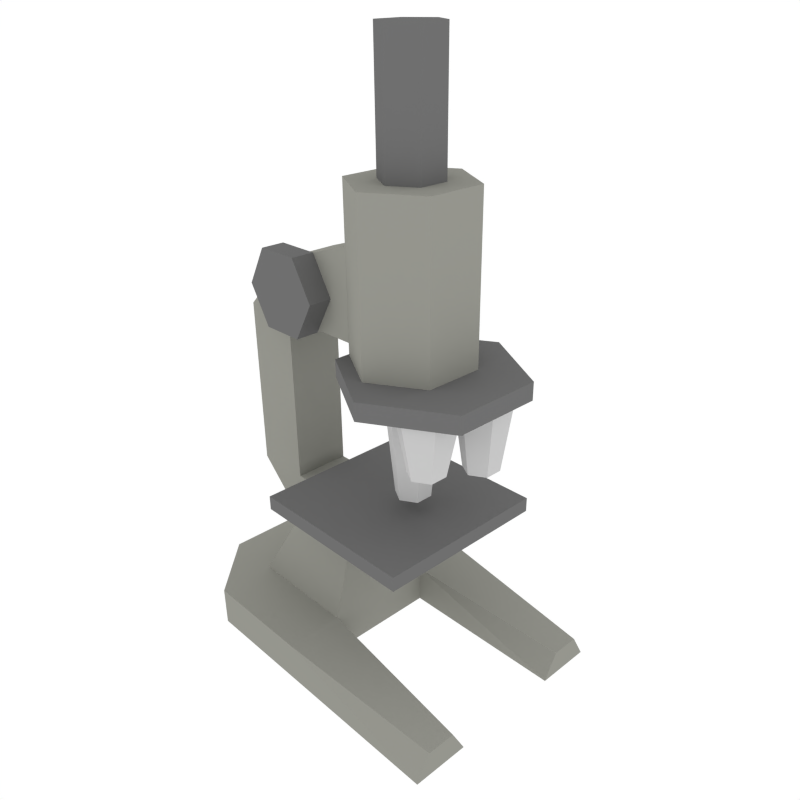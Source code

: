 # Source: microscope.blend  (saved by Blender 2.63.0; exported with 4.5.12 LTS)
import bpy
from mathutils import Matrix  # noqa: F401  (used for matrix-valued properties, if any)

bpy.ops.wm.read_factory_settings(use_empty=True)
scene = bpy.context.scene
scene.name = 'Scene'

# ---- collections
col_collection_1 = bpy.data.collections.new('Collection 1'); scene.collection.children.link(col_collection_1)

# ---- materials (node trees are filled in below, after node groups)
mat_plastic_dull_bl = bpy.data.materials.new('plastic_dull_bl')
mat_plastic_dull_bl.alpha_threshold = 0.0
mat_plastic_dull_bl.use_transparent_shadow = False
mat_plastic_dull_bl.diffuse_color = (0.1607, 0.1607, 0.1607, 1.0)
mat_plastic_dull_bl.specular_color = (0.7111, 0.7111, 0.7111)
mat_plastic_dull_bl.roughness = 0.5
mat_plastic_dull_bl.specular_intensity = 0.3154
mat_plastic_dull_bl.line_color = (0.0, 0.0, 0.0, 1.0)
mat_material_001 = bpy.data.materials.new('Material.001')
mat_material_001.alpha_threshold = 0.0
mat_material_001.use_transparent_shadow = False
mat_material_001.preview_render_type = 'FLAT'
mat_material_001.diffuse_color = (0.5793, 0.5793, 0.5793, 1.0)
mat_material_001.roughness = 0.5
mat_material_001.line_color = (0.0, 0.0, 0.0, 1.0)
mat_bronze_voronoi = bpy.data.materials.new('Bronze Voronoi')
mat_bronze_voronoi.alpha_threshold = 0.0
mat_bronze_voronoi.use_transparent_shadow = False
mat_bronze_voronoi.diffuse_color = (0.3031, 0.3032, 0.2706, 1.0)
mat_bronze_voronoi.specular_color = (0.9856, 0.9734, 0.9)
mat_bronze_voronoi.roughness = 1.5
mat_bronze_voronoi.specular_intensity = 0.8
mat_bronze_voronoi.line_color = (0.0, 0.0, 0.0, 1.0)

# ---- material node trees

# ---- world
world_world = bpy.data.worlds.new('World'); scene.world = world_world
world_world.color = (1.0, 1.0, 1.0)
world_world.use_sun_shadow = False
world_world.sun_shadow_jitter_overblur = 0.0
world_world.cycles.sampling_method = 'MANUAL'
world_world.cycles.sample_map_resolution = 256

# ---- cameras
cam_camera = bpy.data.cameras.new('Camera')
cam_camera.clip_end = 100.0
cam_camera.lens = 35.0
cam_camera.sensor_width = 32.0
cam_camera.sensor_height = 18.0
cam_camera.ortho_scale = 7.314
cam_camera.dof.focus_distance = 0.0
cam_camera.dof.aperture_fstop = 128.0

# ---- meshes
me_cylinder_008 = bpy.data.meshes.new('Cylinder.008')
me_cylinder_008.from_pydata([(-1.511, 1.0, 3.467), (-1.511, 1.0, 3.667), (-0.6447, 0.5, 3.467), (-0.6447, 0.5, 3.667), (-0.6447, -0.5, 3.467), (-0.6447, -0.5, 3.667), (-1.511, -1.0, 3.467), (-1.511, -1.0, 3.667), (-2.377, -0.5, 3.467), (-2.377, -0.5, 3.667), (-2.377, 0.5, 3.467), (-2.377, 0.5, 3.667)], [], [(0, 1, 3, 2), (2, 3, 5, 4), (4, 5, 7, 6), (6, 7, 9, 8), (3, 1, 11, 9, 7, 5), (10, 11, 1, 0), (8, 9, 11, 10), (0, 2, 4, 6, 8, 10)])
me_cylinder_008.materials.append(mat_plastic_dull_bl)
me_cylinder_008.use_remesh_preserve_volume = False
me_cylinder_008.use_remesh_preserve_attributes = False
me_cylinder_008.use_mirror_vertex_groups = False
me_cylinder_008.update()
me_cylinder_007 = bpy.data.meshes.new('Cylinder.007')
me_cylinder_007.from_pydata([(-5.532, -0.6, 2.533), (-5.532, -0.2, 3.467), (-5.012, -0.9, 2.533), (-4.666, -0.7, 3.467), (-5.012, -1.5, 2.533), (-4.666, -1.7, 3.467), (-5.532, -1.8, 2.533), (-5.532, -2.2, 3.467), (-6.052, -1.5, 2.533), (-6.398, -1.7, 3.467), (-6.052, -0.9, 2.533), (-6.398, -0.7, 3.467)], [], [(0, 1, 3, 2), (2, 3, 5, 4), (4, 5, 7, 6), (6, 7, 9, 8), (10, 11, 1, 0), (8, 9, 11, 10), (0, 2, 4, 6, 8, 10)])
me_cylinder_007.materials.append(mat_material_001)
me_cylinder_007.use_remesh_preserve_volume = False
me_cylinder_007.use_remesh_preserve_attributes = False
me_cylinder_007.use_mirror_vertex_groups = False
me_cylinder_007.update()
me_cylinder_006 = bpy.data.meshes.new('Cylinder.006')
me_cylinder_006.from_pydata([(-5.532, 1.8, 2.8), (-5.532, 2.2, 3.467), (-5.012, 1.5, 2.8), (-4.666, 1.7, 3.467), (-5.012, 0.9, 2.8), (-4.666, 0.7, 3.467), (-5.532, 0.6, 2.8), (-5.532, 0.2, 3.467), (-6.052, 0.9, 2.8), (-6.398, 0.7, 3.467), (-6.052, 1.5, 2.8), (-6.398, 1.7, 3.467)], [], [(0, 1, 3, 2), (2, 3, 5, 4), (4, 5, 7, 6), (6, 7, 9, 8), (10, 11, 1, 0), (8, 9, 11, 10), (0, 2, 4, 6, 8, 10)])
me_cylinder_006.materials.append(mat_material_001)
me_cylinder_006.use_remesh_preserve_volume = False
me_cylinder_006.use_remesh_preserve_attributes = False
me_cylinder_006.use_mirror_vertex_groups = False
me_cylinder_006.update()
me_cylinder_005 = bpy.data.meshes.new('Cylinder.005')
me_cylinder_005.from_pydata([(-0.7321, -12.6, -0.6), (-0.7321, -12.6, -0.3333), (0.134, -13.1, -0.6), (0.134, -13.1, -0.3333), (0.134, -14.1, -0.6), (0.134, -14.1, -0.3333), (-0.7321, -14.6, -0.6), (-0.7321, -14.6, -0.3333), (-1.598, -14.1, -0.6), (-1.598, -14.1, -0.3333), (-1.598, -13.1, -0.6), (-1.598, -13.1, -0.3333)], [], [(0, 1, 3, 2), (2, 3, 5, 4), (4, 5, 7, 6), (6, 7, 9, 8), (3, 1, 11, 9, 7, 5), (10, 11, 1, 0), (8, 9, 11, 10), (0, 2, 4, 6, 8, 10)])
me_cylinder_005.materials.append(mat_plastic_dull_bl)
me_cylinder_005.use_remesh_preserve_volume = False
me_cylinder_005.use_remesh_preserve_attributes = False
me_cylinder_005.use_mirror_vertex_groups = False
me_cylinder_005.update()
me_cylinder_004 = bpy.data.meshes.new('Cylinder.004')
me_cylinder_004.from_pydata([(-8.4, 0.8214, 0.3333), (-8.4, 0.8214, 0.6), (-7.534, 0.3214, 0.3333), (-7.534, 0.3214, 0.6), (-7.534, -0.6786, 0.3333), (-7.534, -0.6786, 0.6), (-8.4, -1.179, 0.3333), (-8.4, -1.179, 0.6), (-9.266, -0.6786, 0.3333), (-9.266, -0.6786, 0.6), (-9.266, 0.3214, 0.3333), (-9.266, 0.3214, 0.6)], [], [(0, 1, 3, 2), (2, 3, 5, 4), (4, 5, 7, 6), (6, 7, 9, 8), (3, 1, 11, 9, 7, 5), (10, 11, 1, 0), (8, 9, 11, 10), (0, 2, 4, 6, 8, 10)])
me_cylinder_004.materials.append(mat_plastic_dull_bl)
me_cylinder_004.use_remesh_preserve_volume = False
me_cylinder_004.use_remesh_preserve_attributes = False
me_cylinder_004.use_mirror_vertex_groups = False
me_cylinder_004.update()
me_cube_003 = bpy.data.meshes.new('Cube.003')
me_cube_003.from_pydata([(-1.0, 0.5, 1.7), (-1.0, -0.5, 1.7), (-2.0, -0.5, 2.7), (-2.0, 0.5, 2.7), (-1.0, 0.5, 2.7), (-1.0, -0.5, 2.7)], [], [(0, 3, 4), (1, 2, 3, 0), (5, 2, 1)])
me_cube_003.materials.append(mat_plastic_dull_bl)
me_cube_003.use_remesh_preserve_volume = False
me_cube_003.use_remesh_preserve_attributes = False
me_cube_003.use_mirror_vertex_groups = False
me_cube_003.update()
me_cylinder_003 = bpy.data.meshes.new('Cylinder.003')
me_cylinder_003.from_pydata([(-3.732, 0.6, 2.133), (-3.732, 1.0, 3.467), (-3.212, 0.3, 2.133), (-2.866, 0.5, 3.467), (-3.212, -0.3, 2.133), (-2.866, -0.5, 3.467), (-3.732, -0.6, 2.133), (-3.732, -1.0, 3.467), (-4.252, -0.3, 2.133), (-4.598, -0.5, 3.467), (-4.252, 0.3, 2.133), (-4.598, 0.5, 3.467)], [], [(0, 1, 3, 2), (2, 3, 5, 4), (4, 5, 7, 6), (6, 7, 9, 8), (10, 11, 1, 0), (8, 9, 11, 10), (0, 2, 4, 6, 8, 10)])
me_cylinder_003.materials.append(mat_material_001)
me_cylinder_003.use_remesh_preserve_volume = False
me_cylinder_003.use_remesh_preserve_attributes = False
me_cylinder_003.use_mirror_vertex_groups = False
me_cylinder_003.update()
me_cylinder_002 = bpy.data.meshes.new('Cylinder.002')
me_cylinder_002.from_pydata([(-3.732, 1.0, 5.467), (-3.732, 1.0, 6.8), (-2.866, 0.5, 5.467), (-2.866, 0.5, 6.8), (-2.866, -0.5, 5.467), (-2.866, -0.5, 6.8), (-3.732, -1.0, 5.467), (-3.732, -1.0, 6.8), (-4.598, -0.5, 5.467), (-4.598, -0.5, 6.8), (-4.598, 0.5, 5.467), (-4.598, 0.5, 6.8)], [], [(0, 1, 3, 2), (2, 3, 5, 4), (4, 5, 7, 6), (6, 7, 9, 8), (3, 1, 11, 9, 7, 5), (10, 11, 1, 0), (8, 9, 11, 10)])
me_cylinder_002.materials.append(mat_plastic_dull_bl)
me_cylinder_002.use_remesh_preserve_volume = False
me_cylinder_002.use_remesh_preserve_attributes = False
me_cylinder_002.use_mirror_vertex_groups = False
me_cylinder_002.update()
me_cylinder_001 = bpy.data.meshes.new('Cylinder.001')
me_cylinder_001.from_pydata([(-1.866, 1.0, 3.667), (-1.866, 1.0, 5.467), (-1.0, 0.5, 3.667), (-1.0, 0.5, 5.467), (-1.0, -0.5, 3.667), (-1.0, -0.5, 5.467), (-1.866, -1.0, 3.667), (-1.866, -1.0, 5.467), (-2.732, -0.5, 3.667), (-2.732, -0.5, 5.467), (-2.732, 0.5, 3.667), (-2.732, 0.5, 5.467)], [], [(0, 1, 3, 2), (2, 3, 5, 4), (4, 5, 7, 6), (6, 7, 9, 8), (3, 1, 11, 9, 7, 5), (10, 11, 1, 0), (8, 9, 11, 10)])
me_cylinder_001.materials.append(mat_bronze_voronoi)
me_cylinder_001.use_remesh_preserve_volume = False
me_cylinder_001.use_remesh_preserve_attributes = False
me_cylinder_001.use_mirror_vertex_groups = False
me_cylinder_001.update()
me_cube_002 = bpy.data.meshes.new('Cube.002')
me_cube_002.from_pydata([(-3.0, -1.5, 2.7), (-3.0, 1.5, 2.7), (0.0, 1.5, 2.7), (0.0, -1.5, 2.7), (-3.0, -1.5, 2.95), (-3.0, 1.5, 2.95), (0.0, 1.5, 2.95), (0.0, -1.5, 2.95)], [], [(4, 5, 1, 0), (5, 6, 2, 1), (6, 7, 3, 2), (7, 4, 0, 3), (0, 1, 2, 3), (7, 6, 5, 4)])
me_cube_002.materials.append(mat_plastic_dull_bl)
me_cube_002.use_remesh_preserve_volume = False
me_cube_002.use_remesh_preserve_attributes = False
me_cube_002.use_mirror_vertex_groups = False
me_cube_002.update()
me_cube_001 = bpy.data.meshes.new('Cube.001')
me_cube_001.from_pydata([(-2.0, -1.0, 3.4), (-2.0, 1.0, 3.4), (1.0, 1.0, 3.4), (1.0, -1.0, 3.4), (-2.0, -1.0, 5.4), (-2.0, 1.0, 5.4), (1.0, 1.0, 5.4), (1.0, -1.0, 5.4), (3.0, 1.0, 5.4), (3.0, -1.0, 5.4), (1.0, 1.0, 11.4), (1.0, -1.0, 11.4), (3.0, 1.0, 11.4), (3.0, -1.0, 11.4), (1.0, 1.0, 13.4), (1.0, -1.0, 13.4), (-2.0, 1.0, 11.4), (-2.0, -1.0, 11.4), (-2.0, 1.0, 14.4), (-2.0, -1.0, 14.4)], [], [(5, 6, 2, 1), (12, 13, 9, 8), (7, 4, 0, 3), (0, 1, 2, 3), (7, 6, 5, 4), (12, 14, 15, 13), (15, 11, 13), (14, 12, 10), (8, 6, 10, 12), (6, 7, 11, 10), (7, 9, 13, 11), (6, 8, 2), (9, 3, 2, 8), (9, 7, 3), (16, 18, 14, 10), (18, 19, 15, 14), (19, 17, 11, 15), (10, 11, 17, 16)])
me_cube_001.materials.append(mat_bronze_voronoi)
me_cube_001.use_remesh_preserve_volume = False
me_cube_001.use_remesh_preserve_attributes = False
me_cube_001.use_mirror_vertex_groups = False
me_cube_001.update()
me_cube = bpy.data.meshes.new('Cube')
me_cube.from_pydata([(-1.0, -1.0, 0.0), (-1.0, 1.0, 0.0), (1.0, 1.0, 0.0), (1.0, -1.0, 0.0), (-1.0, -1.0, 0.7), (-1.0, 1.0, 0.7), (1.0, 1.0, 0.7), (1.0, -1.0, 0.7), (-1.0, -2.0, 0.0), (1.0, -2.0, 0.0), (-1.0, -2.0, 0.7), (1.0, -2.0, 0.7), (-1.0, 2.0, 0.0), (1.0, 2.0, 0.0), (-1.0, 2.0, 0.7), (1.0, 2.0, 0.7), (-4.0, -1.0, 0.0), (-4.0, 1.0, 0.0), (-4.0, -1.25, 0.45), (-4.0, 1.25, 0.45), (-4.0, -2.0, 0.0), (-4.0, -1.75, 0.45), (-4.0, 2.0, 0.0), (-4.0, 1.75, 0.45), (2.0, 1.0, 0.0), (2.0, -1.0, 0.0), (2.0, 1.0, 0.7), (2.0, -1.0, 0.7), (-1.0, -0.5, 2.7), (-1.0, 0.5, 2.7), (0.0, 0.5, 2.7), (0.0, -0.5, 2.7)], [], [(4, 5, 1, 0), (5, 6, 15, 14), (7, 4, 10, 11), (0, 1, 2, 3), (31, 28, 4, 7), (11, 10, 8, 9), (12, 1, 17, 22), (0, 3, 9, 8), (6, 7, 27, 26), (14, 15, 13, 12), (18, 21, 10, 4), (2, 1, 12, 13), (20, 21, 18, 16), (23, 22, 17, 19), (8, 10, 21, 20), (23, 19, 5, 14), (19, 17, 1, 5), (0, 8, 20, 16), (14, 12, 22, 23), (16, 18, 4, 0), (26, 27, 25, 24), (3, 25, 9), (24, 2, 13), (15, 26, 24, 13), (15, 6, 26), (3, 2, 24, 25), (11, 27, 7), (27, 11, 9, 25), (31, 30, 29, 28), (30, 31, 7, 6), (28, 29, 5, 4), (29, 30, 6, 5)])
me_cube.materials.append(mat_bronze_voronoi)
me_cube.use_remesh_preserve_volume = False
me_cube.use_remesh_preserve_attributes = False
me_cube.use_mirror_vertex_groups = False
me_cube.update()

# ---- objects
ob_cylinder_007 = bpy.data.objects.new('Cylinder.007', me_cylinder_008)
ob_cylinder_006 = bpy.data.objects.new('Cylinder.006', me_cylinder_007)
ob_cylinder_005 = bpy.data.objects.new('Cylinder.005', me_cylinder_006)
ob_cylinder_004 = bpy.data.objects.new('Cylinder.004', me_cylinder_005)
ob_cylinder_003 = bpy.data.objects.new('Cylinder.003', me_cylinder_004)
ob_cube_003 = bpy.data.objects.new('Cube.003', me_cube_003)
ob_cylinder_002 = bpy.data.objects.new('Cylinder.002', me_cylinder_003)
ob_cylinder_001 = bpy.data.objects.new('Cylinder.001', me_cylinder_002)
ob_cylinder = bpy.data.objects.new('Cylinder', me_cylinder_001)
ob_cube_002 = bpy.data.objects.new('Cube.002', me_cube_002)
ob_cube_001 = bpy.data.objects.new('Cube.001', me_cube_001)
ob_cube = bpy.data.objects.new('Cube', me_cube)
ob_camera = bpy.data.objects.new('Camera', cam_camera)

# ---- transforms, parenting, visibility, modifiers, constraints
ob_cylinder_007.location = (-2.483e-09, 1.987e-08, -9.537e-07)
ob_cylinder_007.rotation_euler = (-4.5e-15, 5.96e-08, 3.142)
ob_cylinder_007.scale = (1.5, 1.5, 1.5)
ob_cylinder_007.lineart.crease_threshold = 0.0
ob_cylinder_006.location = (-2.484e-09, 1.987e-08, 0.0)
ob_cylinder_006.rotation_euler = (-4.5e-15, 5.96e-08, 3.142)
ob_cylinder_006.scale = (0.5, 0.5, 1.5)
ob_cylinder_006.lineart.crease_threshold = 0.0
ob_cylinder_005.location = (-2.484e-09, 1.987e-08, 0.0)
ob_cylinder_005.rotation_euler = (-4.5e-15, 5.96e-08, 3.142)
ob_cylinder_005.scale = (0.5, 0.5, 1.5)
ob_cylinder_005.lineart.crease_threshold = 0.0
ob_cylinder_004.location = (-2.484e-09, 1.987e-08, 0.0)
ob_cylinder_004.rotation_euler = (-1.571, 5.96e-08, 3.142)
ob_cylinder_004.scale = (0.5, 0.5, 1.5)
ob_cylinder_004.lineart.crease_threshold = 0.0
ob_cylinder_003.location = (1.242e-08, -9.934e-08, 0.0)
ob_cylinder_003.rotation_euler = (-4.712, 1.571, 0.0)
ob_cylinder_003.scale = (0.75, 0.75, 1.5)
ob_cylinder_003.lineart.crease_threshold = 0.0
ob_cube_003.location = (-2.484e-09, 1.987e-08, 0.0)
ob_cube_003.rotation_euler = (-4.5e-15, 5.96e-08, 3.142)
ob_cube_003.lineart.crease_threshold = 0.0
ob_cylinder_002.location = (-2.484e-09, 1.987e-08, 0.0)
ob_cylinder_002.rotation_euler = (-4.5e-15, 5.96e-08, 3.142)
ob_cylinder_002.scale = (0.5, 0.5, 1.5)
ob_cylinder_002.lineart.crease_threshold = 0.0
ob_cylinder_001.location = (-2.484e-09, 1.987e-08, 9.537e-07)
ob_cylinder_001.rotation_euler = (-4.5e-15, 5.96e-08, 3.142)
ob_cylinder_001.scale = (0.5, 0.5, 1.5)
ob_cylinder_001.lineart.crease_threshold = 0.0
ob_cylinder.location = (-2.484e-09, 1.987e-08, 4.768e-07)
ob_cylinder.rotation_euler = (-4.5e-15, 5.96e-08, 3.142)
ob_cylinder.scale = (1.0, 1.0, 1.5)
ob_cylinder.lineart.crease_threshold = 0.0
ob_cube_002.location = (-2.484e-09, 1.987e-08, 0.0)
ob_cube_002.rotation_euler = (-4.5e-15, 5.96e-08, 3.142)
ob_cube_002.lineart.crease_threshold = 0.0
ob_cube_001.location = (-2.484e-09, 1.987e-08, 0.0)
ob_cube_001.rotation_euler = (-4.5e-15, 5.96e-08, 3.142)
ob_cube_001.scale = (0.5, 0.5, 0.5)
ob_cube_001.lineart.crease_threshold = 0.0
ob_cube.location = (-2.484e-09, 1.987e-08, 0.0)
ob_cube.rotation_euler = (-4.5e-15, 5.96e-08, 3.142)
ob_cube.lineart.crease_threshold = 0.0
ob_camera.location = (10.46, -8.276, 10.81)
ob_camera.rotation_euler = (1.109, 0.01082, 0.8149)
ob_camera.lock_rotations_4d = False
ob_camera.empty_display_type = 'ARROWS'
ob_camera.color = (0.0, 0.0, 0.0, 0.0)
ob_camera.display_type = 'WIRE'
ob_camera.lineart.crease_threshold = 0.0

# ---- collection membership
col_collection_1.objects.link(ob_cylinder_007)
col_collection_1.objects.link(ob_cylinder_006)
col_collection_1.objects.link(ob_cylinder_005)
col_collection_1.objects.link(ob_cylinder_004)
col_collection_1.objects.link(ob_cylinder_003)
col_collection_1.objects.link(ob_cube_003)
col_collection_1.objects.link(ob_cylinder_002)
col_collection_1.objects.link(ob_cylinder_001)
col_collection_1.objects.link(ob_cylinder)
col_collection_1.objects.link(ob_cube_002)
col_collection_1.objects.link(ob_cube_001)
col_collection_1.objects.link(ob_cube)
col_collection_1.objects.link(ob_camera)

# ---- scene / render settings (as saved in the file)
scene.camera = ob_camera
scene.frame_start = 1; scene.frame_end = 250; scene.frame_set(1)
scene.render.engine = 'BLENDER_EEVEE_NEXT'
scene.render.image_settings.color_mode = 'RGB'
scene.render.image_settings.compression = 90
scene.render.resolution_x = 512
scene.render.resolution_y = 512
scene.render.dither_intensity = 0.0
scene.render.bake_margin = 2
scene.render.bake_bias = 0.0
scene.cycles.use_denoising = False
scene.cycles.samples = 10
scene.cycles.sampling_pattern = 'TABULATED_SOBOL'
scene.cycles.light_sampling_threshold = 0.0
scene.cycles.use_adaptive_sampling = False
scene.cycles.use_light_tree = False
scene.cycles.blur_glossy = 0.0
scene.cycles.volume_bounces = 1
scene.cycles.pixel_filter_type = 'GAUSSIAN'
scene.cycles.sample_clamp_indirect = 0.0
scene.view_settings.view_transform = 'Standard'
bpy.context.view_layer.update()
